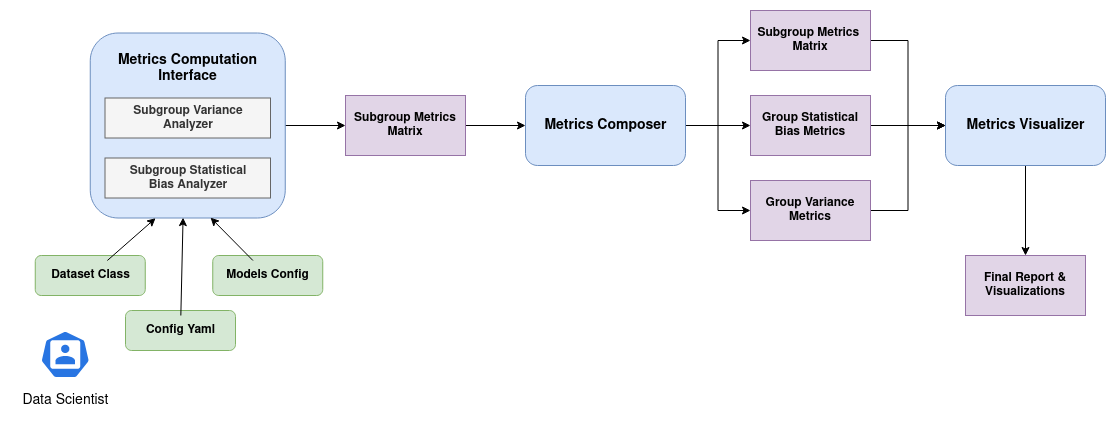

The diagram above was exported from draw.io. Its source (the exported page's mxGraphModel, read from the mxfile embedded in the PNG):
<mxGraphModel dx="1362" dy="766" grid="1" gridSize="10" guides="1" tooltips="1" connect="1" arrows="1" fold="1" page="1" pageScale="1" pageWidth="850" pageHeight="1100" math="0" shadow="0">
  <root>
    <mxCell id="0" />
    <mxCell id="1" parent="0" />
    <mxCell id="NrY6HeF-G9XXoupHhg0z-9" value="" style="rounded=1;whiteSpace=wrap;html=1;fillColor=#d5e8d4;strokeColor=#82b366;" parent="1" vertex="1">
      <mxGeometry x="279.75" y="505" width="110" height="40" as="geometry" />
    </mxCell>
    <mxCell id="JsNyH0pSIVGMAEf0iLmD-27" style="edgeStyle=orthogonalEdgeStyle;rounded=0;orthogonalLoop=1;jettySize=auto;html=1;entryX=0;entryY=0.5;entryDx=0;entryDy=0;fontSize=13;" parent="1" source="JsNyH0pSIVGMAEf0iLmD-7" target="JsNyH0pSIVGMAEf0iLmD-11" edge="1">
      <mxGeometry relative="1" as="geometry" />
    </mxCell>
    <mxCell id="JsNyH0pSIVGMAEf0iLmD-7" value="" style="rounded=1;whiteSpace=wrap;html=1;fillColor=#dae8fc;strokeColor=#6c8ebf;" parent="1" vertex="1">
      <mxGeometry x="334.75" y="282.5" width="195" height="185" as="geometry" />
    </mxCell>
    <mxCell id="JsNyH0pSIVGMAEf0iLmD-8" value="&lt;div&gt;&lt;b&gt;Subgroup Statistical &lt;br&gt;&lt;/b&gt;&lt;/div&gt;&lt;div&gt;&lt;b&gt;Bias Analyzer&lt;/b&gt;&lt;/div&gt;" style="rounded=0;whiteSpace=wrap;html=1;fillColor=#f5f5f5;fontColor=#333333;strokeColor=#666666;" parent="1" vertex="1">
      <mxGeometry x="349.5" y="407.5" width="165.5" height="40" as="geometry" />
    </mxCell>
    <mxCell id="JsNyH0pSIVGMAEf0iLmD-9" value="&lt;div&gt;&lt;b&gt;Subgroup Variance &lt;br&gt;&lt;/b&gt;&lt;/div&gt;&lt;div&gt;&lt;b&gt;Analyzer&lt;/b&gt;&lt;/div&gt;" style="rounded=0;whiteSpace=wrap;html=1;fillColor=#f5f5f5;fontColor=#333333;strokeColor=#666666;" parent="1" vertex="1">
      <mxGeometry x="349.5" y="347.5" width="165.5" height="40" as="geometry" />
    </mxCell>
    <mxCell id="JsNyH0pSIVGMAEf0iLmD-28" style="edgeStyle=orthogonalEdgeStyle;rounded=0;orthogonalLoop=1;jettySize=auto;html=1;entryX=0;entryY=0.5;entryDx=0;entryDy=0;fontSize=13;" parent="1" source="JsNyH0pSIVGMAEf0iLmD-11" target="JsNyH0pSIVGMAEf0iLmD-17" edge="1">
      <mxGeometry relative="1" as="geometry" />
    </mxCell>
    <mxCell id="JsNyH0pSIVGMAEf0iLmD-11" value="&lt;b&gt;Subgroup Metrics Matrix&lt;/b&gt;" style="rounded=0;whiteSpace=wrap;html=1;fillColor=#e1d5e7;strokeColor=#9673a6;" parent="1" vertex="1">
      <mxGeometry x="590" y="345" width="120" height="60" as="geometry" />
    </mxCell>
    <mxCell id="NrY6HeF-G9XXoupHhg0z-28" style="edgeStyle=orthogonalEdgeStyle;rounded=0;orthogonalLoop=1;jettySize=auto;html=1;entryX=0;entryY=0.5;entryDx=0;entryDy=0;fontSize=14;" parent="1" source="JsNyH0pSIVGMAEf0iLmD-17" target="JsNyH0pSIVGMAEf0iLmD-20" edge="1">
      <mxGeometry relative="1" as="geometry" />
    </mxCell>
    <mxCell id="NrY6HeF-G9XXoupHhg0z-44" style="edgeStyle=orthogonalEdgeStyle;rounded=0;orthogonalLoop=1;jettySize=auto;html=1;entryX=0;entryY=0.5;entryDx=0;entryDy=0;fontSize=14;" parent="1" source="JsNyH0pSIVGMAEf0iLmD-17" target="JsNyH0pSIVGMAEf0iLmD-19" edge="1">
      <mxGeometry relative="1" as="geometry" />
    </mxCell>
    <mxCell id="NrY6HeF-G9XXoupHhg0z-45" style="edgeStyle=orthogonalEdgeStyle;rounded=0;orthogonalLoop=1;jettySize=auto;html=1;entryX=0;entryY=0.5;entryDx=0;entryDy=0;fontSize=14;" parent="1" source="JsNyH0pSIVGMAEf0iLmD-17" target="JsNyH0pSIVGMAEf0iLmD-21" edge="1">
      <mxGeometry relative="1" as="geometry" />
    </mxCell>
    <mxCell id="JsNyH0pSIVGMAEf0iLmD-17" value="" style="rounded=1;whiteSpace=wrap;html=1;fillColor=#dae8fc;strokeColor=#6c8ebf;" parent="1" vertex="1">
      <mxGeometry x="770" y="335" width="160" height="80" as="geometry" />
    </mxCell>
    <mxCell id="NrY6HeF-G9XXoupHhg0z-46" style="edgeStyle=orthogonalEdgeStyle;rounded=0;orthogonalLoop=1;jettySize=auto;html=1;entryX=0;entryY=0.5;entryDx=0;entryDy=0;fontSize=14;" parent="1" source="JsNyH0pSIVGMAEf0iLmD-19" target="NrY6HeF-G9XXoupHhg0z-18" edge="1">
      <mxGeometry relative="1" as="geometry" />
    </mxCell>
    <mxCell id="JsNyH0pSIVGMAEf0iLmD-19" value="&lt;b&gt;Subgroup Metrics&amp;nbsp; Matrix&lt;/b&gt;" style="rounded=0;whiteSpace=wrap;html=1;fillColor=#e1d5e7;strokeColor=#9673a6;" parent="1" vertex="1">
      <mxGeometry x="995" y="260" width="120" height="60" as="geometry" />
    </mxCell>
    <mxCell id="NrY6HeF-G9XXoupHhg0z-29" style="edgeStyle=orthogonalEdgeStyle;rounded=0;orthogonalLoop=1;jettySize=auto;html=1;entryX=0;entryY=0.5;entryDx=0;entryDy=0;fontSize=14;" parent="1" source="JsNyH0pSIVGMAEf0iLmD-20" target="NrY6HeF-G9XXoupHhg0z-18" edge="1">
      <mxGeometry relative="1" as="geometry" />
    </mxCell>
    <mxCell id="JsNyH0pSIVGMAEf0iLmD-20" value="&lt;b&gt;Group&lt;/b&gt; &lt;b&gt;Statistical&lt;/b&gt; &lt;b&gt;Bias Metrics&lt;/b&gt;" style="rounded=0;whiteSpace=wrap;html=1;fillColor=#e1d5e7;strokeColor=#9673a6;" parent="1" vertex="1">
      <mxGeometry x="995" y="345" width="120" height="60" as="geometry" />
    </mxCell>
    <mxCell id="NrY6HeF-G9XXoupHhg0z-47" style="edgeStyle=orthogonalEdgeStyle;rounded=0;orthogonalLoop=1;jettySize=auto;html=1;entryX=0;entryY=0.5;entryDx=0;entryDy=0;fontSize=14;" parent="1" source="JsNyH0pSIVGMAEf0iLmD-21" target="NrY6HeF-G9XXoupHhg0z-18" edge="1">
      <mxGeometry relative="1" as="geometry" />
    </mxCell>
    <mxCell id="JsNyH0pSIVGMAEf0iLmD-21" value="&lt;b&gt;Group&lt;/b&gt; &lt;b&gt;Variance Metrics&lt;/b&gt;" style="rounded=0;whiteSpace=wrap;html=1;fillColor=#e1d5e7;strokeColor=#9673a6;" parent="1" vertex="1">
      <mxGeometry x="995" y="430" width="120" height="60" as="geometry" />
    </mxCell>
    <mxCell id="NrY6HeF-G9XXoupHhg0z-54" style="edgeStyle=none;rounded=0;orthogonalLoop=1;jettySize=auto;html=1;entryX=0.335;entryY=1.001;entryDx=0;entryDy=0;entryPerimeter=0;fontSize=14;" parent="1" source="NrY6HeF-G9XXoupHhg0z-6" target="JsNyH0pSIVGMAEf0iLmD-7" edge="1">
      <mxGeometry relative="1" as="geometry" />
    </mxCell>
    <mxCell id="NrY6HeF-G9XXoupHhg0z-6" value="&lt;b&gt;&lt;font style=&quot;font-size: 12px;&quot;&gt;Dataset Class&lt;/font&gt;&lt;/b&gt;" style="text;html=1;align=center;verticalAlign=middle;resizable=0;points=[];autosize=1;strokeColor=none;fillColor=none;fontSize=7;" parent="1" vertex="1">
      <mxGeometry x="284.75" y="510" width="100" height="30" as="geometry" />
    </mxCell>
    <mxCell id="NrY6HeF-G9XXoupHhg0z-10" value="" style="rounded=1;whiteSpace=wrap;html=1;fillColor=#d5e8d4;strokeColor=#82b366;" parent="1" vertex="1">
      <mxGeometry x="370" y="560" width="110" height="40" as="geometry" />
    </mxCell>
    <mxCell id="NrY6HeF-G9XXoupHhg0z-55" style="edgeStyle=none;rounded=0;orthogonalLoop=1;jettySize=auto;html=1;entryX=0.476;entryY=0.998;entryDx=0;entryDy=0;entryPerimeter=0;fontSize=14;" parent="1" source="NrY6HeF-G9XXoupHhg0z-11" target="JsNyH0pSIVGMAEf0iLmD-7" edge="1">
      <mxGeometry relative="1" as="geometry" />
    </mxCell>
    <mxCell id="NrY6HeF-G9XXoupHhg0z-11" value="&lt;b&gt;&lt;font style=&quot;font-size: 12px;&quot;&gt;Config Yaml&lt;/font&gt;&lt;/b&gt;" style="text;html=1;align=center;verticalAlign=middle;resizable=0;points=[];autosize=1;strokeColor=none;fillColor=none;fontSize=7;" parent="1" vertex="1">
      <mxGeometry x="380" y="565" width="90" height="30" as="geometry" />
    </mxCell>
    <mxCell id="NrY6HeF-G9XXoupHhg0z-12" value="" style="rounded=1;whiteSpace=wrap;html=1;fillColor=#d5e8d4;strokeColor=#82b366;" parent="1" vertex="1">
      <mxGeometry x="457.25" y="505" width="110" height="40" as="geometry" />
    </mxCell>
    <mxCell id="NrY6HeF-G9XXoupHhg0z-56" style="edgeStyle=none;rounded=0;orthogonalLoop=1;jettySize=auto;html=1;entryX=0.617;entryY=0.998;entryDx=0;entryDy=0;entryPerimeter=0;fontSize=14;" parent="1" source="NrY6HeF-G9XXoupHhg0z-13" target="JsNyH0pSIVGMAEf0iLmD-7" edge="1">
      <mxGeometry relative="1" as="geometry" />
    </mxCell>
    <mxCell id="NrY6HeF-G9XXoupHhg0z-13" value="&lt;b&gt;&lt;font style=&quot;font-size: 12px;&quot;&gt;Models Config&lt;/font&gt;&lt;/b&gt;" style="text;html=1;align=center;verticalAlign=middle;resizable=1;points=[];autosize=1;strokeColor=none;fillColor=none;fontSize=7;movable=1;rotatable=1;deletable=1;editable=1;connectable=1;" parent="1" vertex="1">
      <mxGeometry x="457.25" y="510" width="110" height="30" as="geometry" />
    </mxCell>
    <mxCell id="NrY6HeF-G9XXoupHhg0z-15" value="&lt;font style=&quot;font-size: 14px;&quot;&gt;&lt;b&gt;Metrics Computation&lt;br&gt;Interface&lt;/b&gt;&lt;/font&gt;" style="text;html=1;align=center;verticalAlign=middle;resizable=0;points=[];autosize=1;strokeColor=none;fillColor=none;fontSize=12;" parent="1" vertex="1">
      <mxGeometry x="352.25" y="292.5" width="160" height="50" as="geometry" />
    </mxCell>
    <mxCell id="NrY6HeF-G9XXoupHhg0z-17" value="&lt;font style=&quot;font-size: 14px;&quot;&gt;&lt;b&gt;Metrics Composer&lt;/b&gt;&lt;/font&gt;" style="text;html=1;align=center;verticalAlign=middle;resizable=0;points=[];autosize=1;strokeColor=none;fillColor=none;fontSize=14;" parent="1" vertex="1">
      <mxGeometry x="775" y="360" width="150" height="30" as="geometry" />
    </mxCell>
    <mxCell id="NrY6HeF-G9XXoupHhg0z-59" style="edgeStyle=none;rounded=0;orthogonalLoop=1;jettySize=auto;html=1;entryX=0.5;entryY=0;entryDx=0;entryDy=0;fontSize=14;" parent="1" source="NrY6HeF-G9XXoupHhg0z-18" target="NrY6HeF-G9XXoupHhg0z-57" edge="1">
      <mxGeometry relative="1" as="geometry" />
    </mxCell>
    <mxCell id="NrY6HeF-G9XXoupHhg0z-18" value="" style="rounded=1;whiteSpace=wrap;html=1;fillColor=#dae8fc;strokeColor=#6c8ebf;" parent="1" vertex="1">
      <mxGeometry x="1190" y="335" width="160" height="80" as="geometry" />
    </mxCell>
    <mxCell id="NrY6HeF-G9XXoupHhg0z-19" value="&lt;b&gt;Metrics Visualizer&lt;/b&gt;" style="text;html=1;align=center;verticalAlign=middle;resizable=0;points=[];autosize=1;strokeColor=none;fillColor=none;fontSize=14;" parent="1" vertex="1">
      <mxGeometry x="1200" y="360" width="140" height="30" as="geometry" />
    </mxCell>
    <mxCell id="NrY6HeF-G9XXoupHhg0z-48" value="" style="sketch=0;html=1;dashed=0;whitespace=wrap;fillColor=#2875E2;strokeColor=#ffffff;points=[[0.005,0.63,0],[0.1,0.2,0],[0.9,0.2,0],[0.5,0,0],[0.995,0.63,0],[0.72,0.99,0],[0.5,1,0],[0.28,0.99,0]];verticalLabelPosition=bottom;align=center;verticalAlign=top;shape=mxgraph.kubernetes.icon;prIcon=user;rounded=0;fontSize=14;" parent="1" vertex="1">
      <mxGeometry x="284.75" y="580" width="50" height="48" as="geometry" />
    </mxCell>
    <mxCell id="NrY6HeF-G9XXoupHhg0z-50" value="Data Scientist" style="text;html=1;align=center;verticalAlign=middle;resizable=0;points=[];autosize=1;strokeColor=none;fillColor=none;fontSize=14;" parent="1" vertex="1">
      <mxGeometry x="255" y="635" width="110" height="30" as="geometry" />
    </mxCell>
    <mxCell id="NrY6HeF-G9XXoupHhg0z-57" value="&lt;b&gt;Final Report&lt;/b&gt; &lt;b&gt;&amp;amp;&lt;/b&gt;&lt;br&gt;&lt;b&gt;Visualizations&lt;/b&gt;" style="rounded=0;whiteSpace=wrap;html=1;fillColor=#e1d5e7;strokeColor=#9673a6;" parent="1" vertex="1">
      <mxGeometry x="1210" y="505" width="120" height="60" as="geometry" />
    </mxCell>
  </root>
</mxGraphModel>